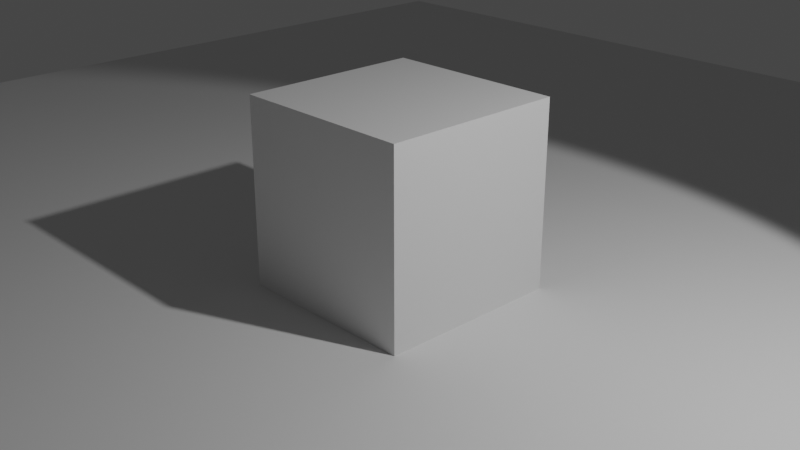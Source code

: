 # Source: cubetest.blend  (saved by Blender 2.83.18; exported with 4.5.12 LTS)
import bpy
from mathutils import Matrix  # noqa: F401  (used for matrix-valued properties, if any)

bpy.ops.wm.read_factory_settings(use_empty=True)
scene = bpy.context.scene
scene.name = 'Scene'

# ---- collections
col_collection = bpy.data.collections.new('Collection'); scene.collection.children.link(col_collection)

# ---- materials (node trees are filled in below, after node groups)
mat_material = bpy.data.materials.new('Material')
mat_material.alpha_threshold = 0.0
mat_material.use_transparent_shadow = False
mat_material.line_color = (0.0, 0.0, 0.0, 1.0)

# ---- material node trees
mat_material.use_nodes = True; mat_material.node_tree.nodes.clear()
_N = mat_material.node_tree.nodes; _L = mat_material.node_tree.links
n0 = _N.new('ShaderNodeOutputMaterial'); n0.name = 'Material Output'; n0.location = (300, 300)
n1 = _N.new('ShaderNodeBsdfPrincipled'); n1.name = 'Principled BSDF'; n1.location = (10, 300)
n1.distribution = 'GGX'
n1.subsurface_method = 'BURLEY'
n1.inputs[2].default_value = 0.4
n1.inputs[3].default_value = 1.45
n1.inputs[27].default_value = (0.0, 0.0, 0.0, 1.0)
n1.inputs[28].default_value = 1.0
_L.new(n1.outputs[0], n0.inputs[0])
n0.is_active_output = True

# ---- world
world_world = bpy.data.worlds.new('World'); scene.world = world_world
world_world.use_nodes = True; world_world.node_tree.nodes.clear()
_N = world_world.node_tree.nodes; _L = world_world.node_tree.links
n0 = _N.new('ShaderNodeOutputWorld'); n0.name = 'World Output'; n0.location = (300, 300)
n1 = _N.new('ShaderNodeBackground'); n1.name = 'Background'; n1.location = (10, 300)
n1.inputs[0].default_value = (0.05088, 0.05088, 0.05088, 1.0)
_L.new(n1.outputs[0], n0.inputs[0])
n0.is_active_output = True
world_world.color = (0.05088, 0.05088, 0.05088)
world_world.use_sun_shadow = False
world_world.sun_shadow_jitter_overblur = 0.0

# ---- cameras
cam_camera = bpy.data.cameras.new('Camera')
cam_camera.clip_end = 100.0
cam_camera.ortho_scale = 7.314

# ---- lights
light_light = bpy.data.lights.new('Light', 'SPOT')
light_light.transmission_factor = 0.0
light_light.energy = 1000.0
light_light.shadow_soft_size = 0.1
light_light.shadow_maximum_resolution = 0.002
light_light.use_absolute_resolution = True
light_light.spot_size = 1.309

# ---- meshes
me_cube = bpy.data.meshes.new('Cube')
me_cube.from_pydata([(1.0, 1.0, 1.0), (1.0, 1.0, -1.0), (1.0, -1.0, 1.0), (1.0, -1.0, -1.0), (-1.0, 1.0, 1.0), (-1.0, 1.0, -1.0), (-1.0, -1.0, 1.0), (-1.0, -1.0, -1.0)], [], [(0, 4, 6, 2), (3, 2, 6, 7), (7, 6, 4, 5), (5, 1, 3, 7), (1, 0, 2, 3), (5, 4, 0, 1)])
_uv = me_cube.uv_layers.new(name='UVMap')
_uv.uv.foreach_set('vector', [0.625, 0.5, 0.875, 0.5, 0.875, 0.75, 0.625, 0.75, 0.375, 0.75, 0.625, 0.75, 0.625, 1.0, 0.375, 1.0, 0.375, 0.0, 0.625, 0.0, 0.625, 0.25, 0.375, 0.25, 0.125, 0.5, 0.375, 0.5, 0.375, 0.75, 0.125, 0.75, 0.375, 0.5, 0.625, 0.5, 0.625, 0.75, 0.375, 0.75, 0.375, 0.25, 0.625, 0.25, 0.625, 0.5, 0.375, 0.5])
me_cube.materials.append(mat_material)
me_cube.use_remesh_preserve_volume = False
me_cube.use_remesh_preserve_attributes = False
me_cube.use_mirror_vertex_groups = False
me_cube.update()
me_plane = bpy.data.meshes.new('Plane')
me_plane.from_pydata([(-1.0, -1.0, 0.0), (1.0, -1.0, 0.0), (-1.0, 1.0, 0.0), (1.0, 1.0, 0.0)], [], [(0, 1, 3, 2)])
_uv = me_plane.uv_layers.new(name='UVMap')
_uv.uv.foreach_set('vector', [0.0, 0.0, 1.0, 0.0, 1.0, 1.0, 0.0, 1.0])
me_plane.use_remesh_fix_poles = True
me_plane.use_remesh_preserve_attributes = False
me_plane.use_mirror_vertex_groups = False
me_plane.update()

# ---- objects
ob_cube = bpy.data.objects.new('Cube', me_cube)
ob_light = bpy.data.objects.new('Light', light_light)
ob_camera = bpy.data.objects.new('Camera', cam_camera)
ob_plane = bpy.data.objects.new('Plane', me_plane)

# ---- transforms, parenting, visibility, modifiers, constraints
ob_cube.location = (0.0, 0.0, 1.0)
ob_cube.lock_rotations_4d = False
ob_cube.empty_display_type = 'ARROWS'
ob_cube.lineart.crease_threshold = 0.0
ob_light.location = (5.626, 0.9855, 6.154)
ob_light.rotation_euler = (0.6503, 0.05522, 1.866)
ob_light.lock_rotations_4d = False
ob_light.empty_display_type = 'ARROWS'
ob_light.color = (0.0, 0.0, 0.0, 0.0)
ob_light.lineart.crease_threshold = 0.0
ob_camera.location = (7.359, -6.926, 4.958)
ob_camera.rotation_euler = (1.17, 0.0, 0.8149)
ob_camera.lock_rotations_4d = False
ob_camera.empty_display_type = 'ARROWS'
ob_camera.color = (0.0, 0.0, 0.0, 0.0)
ob_camera.display_type = 'WIRE'
ob_camera.lineart.crease_threshold = 0.0
ob_plane.location = (0.0, 0.0, 0.0)
ob_plane.scale = (10.0, 10.0, 1.0)
ob_plane.lineart.crease_threshold = 0.0

# ---- collection membership
col_collection.objects.link(ob_cube)
col_collection.objects.link(ob_light)
col_collection.objects.link(ob_camera)
col_collection.objects.link(ob_plane)

# ---- scene / render settings (as saved in the file)
scene.camera = ob_camera
scene.frame_start = 1; scene.frame_end = 250; scene.frame_set(1)
scene.render.engine = 'BLENDER_EEVEE_NEXT'
scene.cycles.shading_system = True
scene.cycles.use_denoising = False
scene.cycles.samples = 128
scene.cycles.sampling_pattern = 'TABULATED_SOBOL'
scene.cycles.use_adaptive_sampling = False
scene.cycles.use_light_tree = False
scene.eevee.use_gtao = True
scene.eevee.gtao_distance = 1.0
scene.view_settings.view_transform = 'Filmic'
bpy.context.view_layer.update()
